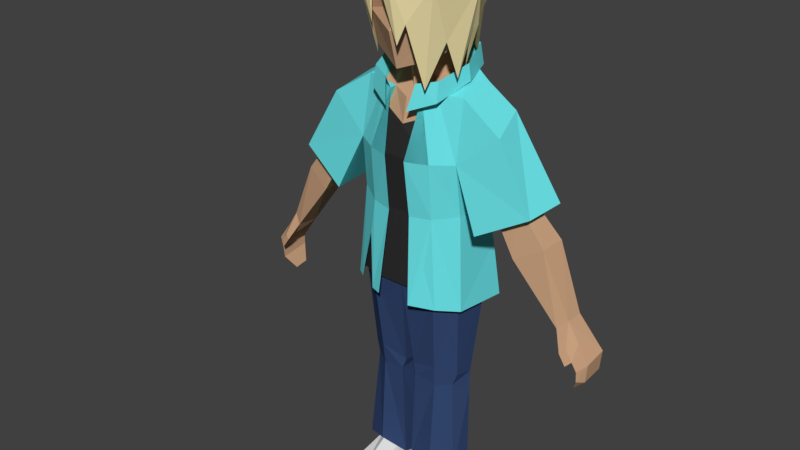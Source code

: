 # Source: Harry.blend  (saved by Blender 2.79.0; exported with 4.5.12 LTS)
import bpy
from mathutils import Matrix  # noqa: F401  (used for matrix-valued properties, if any)

bpy.ops.wm.read_factory_settings(use_empty=True)
scene = bpy.context.scene
scene.name = 'Scene'

# ---- collections
col_collection_1 = bpy.data.collections.new('Collection 1'); scene.collection.children.link(col_collection_1)

# ---- materials (node trees are filled in below, after node groups)
mat_hair = bpy.data.materials.new('Hair')
mat_hair.alpha_threshold = 0.0
mat_hair.use_transparent_shadow = False
mat_hair.diffuse_color = (0.8, 0.6888, 0.3689, 1.0)
mat_hair.roughness = 0.5
mat_hair.line_color = (0.0, 0.0, 0.0, 1.0)
mat_overshirt = bpy.data.materials.new('Overshirt')
mat_overshirt.alpha_threshold = 0.0
mat_overshirt.use_transparent_shadow = False
mat_overshirt.diffuse_color = (0.146, 0.7626, 0.8, 1.0)
mat_overshirt.roughness = 0.5
mat_undershirt = bpy.data.materials.new('Undershirt')
mat_undershirt.alpha_threshold = 0.0
mat_undershirt.use_transparent_shadow = False
mat_undershirt.diffuse_color = (0.0291, 0.0291, 0.0291, 1.0)
mat_undershirt.roughness = 0.5
mat_pants = bpy.data.materials.new('Pants')
mat_pants.alpha_threshold = 0.0
mat_pants.use_transparent_shadow = False
mat_pants.diffuse_color = (0.03531, 0.06573, 0.1665, 1.0)
mat_pants.roughness = 0.5
mat_skin = bpy.data.materials.new('Skin')
mat_skin.alpha_threshold = 0.0
mat_skin.use_transparent_shadow = False
mat_skin.diffuse_color = (0.5758, 0.351, 0.2094, 1.0)
mat_skin.roughness = 0.5
mat_shoes = bpy.data.materials.new('Shoes')
mat_shoes.alpha_threshold = 0.0
mat_shoes.use_transparent_shadow = False
mat_shoes.roughness = 0.5
mat_soles = bpy.data.materials.new('Soles')
mat_soles.alpha_threshold = 0.0
mat_soles.use_transparent_shadow = False
mat_soles.diffuse_color = (0.0, 0.0, 0.0, 1.0)
mat_soles.roughness = 0.5

# ---- material node trees

# ---- world
world_world = bpy.data.worlds.new('World'); scene.world = world_world
world_world.color = (0.05088, 0.05088, 0.05088)
world_world.use_sun_shadow = False
world_world.sun_shadow_jitter_overblur = 0.0
world_world.cycles.sampling_method = 'MANUAL'

# ---- meshes
me_cube = bpy.data.meshes.new('Cube')
me_cube.from_pydata([(1.162, 5.535, 0.1497), (1.807, 6.521, -0.8277), (2.01, 6.244, -0.01844), (1.152, 6.932, -0.8523), (1.224, 5.579, -0.921), (1.309, 2.597, -0.7361), (1.209, 2.635, 0.01833), (0.7891, 2.647, 0.3181), (0.7779, 2.507, -1.129), (1.099, 0.6017, -0.1587), (1.136, 0.5157, -0.5666), (1.048, -2.239, -0.4029), (0.6994, 0.7861, 0.1199), (0.7356, 0.4535, -0.8365), (0.123, 0.4156, -0.778), (0.1037, 0.6011, 0.05942), (0.9041, -1.819, -0.1044), (0.9345, -1.819, -0.4029), (0.5656, -1.992, 0.9642), (0.6788, -1.675, 0.03741), (0.7092, -1.819, -0.5547), (0.3648, -1.819, -0.544), (0.3648, -1.819, -0.01357), (2.921, 4.955, -0.7828), (2.799, 4.867, 0.04381), (1.963, 4.184, -0.8689), (1.732, 4.28, 0.2876), (2.428, 5.061, -0.5269), (2.375, 5.023, -0.1675), (2.012, 4.726, -0.5643), (1.911, 4.767, -0.06154), (3.052, 4.265, -0.7058), (2.987, 4.218, -0.185), (2.54, 3.853, -0.76), (2.416, 3.904, -0.03138), (3.618, 2.909, -0.6202), (3.59, 2.879, -0.2673), (3.383, 2.643, -0.6569), (3.4, 2.692, -0.1633), (1.138, 6.807, -0.08069), (1.46, 2.328, -1.063), (1.343, 2.378, 0.1044), (0.649, 5.521, -1.381), (0.643, 7.161, -1.039), (0.6383, 6.818, 0.07129), (1.322, 3.544, -0.9772), (0.7381, 3.448, -1.418), (0.6505, 4.603, -1.2), (0.7185, 5.511, 0.4153), (1.199, 4.629, -0.8498), (1.197, 4.416, 0.01235), (0.7229, 4.317, 0.3176), (0.7456, 7.553, -1.106), (0.36, 7.041, 0.384), (0.7743, 7.104, -1.187), (0.829, 2.212, -1.547), (0.9175, 2.388, 0.4144), (0.3818, 2.398, 0.6163), (0.3844, 6.749, 0.2173), (0.2551, 4.287, 0.4284), (0.2348, 5.497, 0.57), (0.7562, 7.127, 0.2025), (0.3844, 6.749, 0.04344), (0.5254, 7.107, -0.5466), (0.6792, 0.2991, 0.07539), (0.2525, 6.504, 0.5146), (0.7841, 6.719, 0.2799), (0.8185, 6.99, -0.4838), (0.9378, 7.34, -0.4875), (0.9841, 6.993, -0.4892), (0.4923, 6.349, 0.1635), (0.4263, 6.828, 0.1049), (1.008, 0.3349, -0.128), (0.9429, -2.017, 0.7507), (0.1774, 0.3715, 0.0921), (0.657, -2.239, -0.7224), (0.259, -2.239, -0.544), (1.068, -2.239, 0.3298), (0.2817, -2.017, 0.8416), (0.1315, -0.03782, -0.7556), (0.1752, -2.239, 0.3111), (0.657, -2.405, -0.7224), (0.259, -2.405, -0.544), (1.088, -2.239, 0.7036), (1.048, -2.405, -0.4029), (0.5506, -2.239, 1.042), (0.1202, -2.239, 0.9022), (1.068, -2.405, 0.3298), (0.7151, -2.405, 0.3004), (0.1752, -2.405, 0.3111), (1.088, -2.405, 0.7036), (0.5506, -2.405, 1.042), (0.1202, -2.405, 0.9022), (1.155, 0.0812, -0.5399), (0.7473, -0.1255, -0.7947), (1.172, -1.827, -0.01028), (1.219, -2.184, -0.46), (0.6762, -1.68, 0.2035), (0.657, -2.317, -0.9049), (0.09094, -2.106, -0.6562), (0.08089, -1.836, 0.09348), (3.756, 1.379, -0.3643), (3.756, 1.424, -0.6743), (3.756, 1.388, -0.4297), (3.756, 1.421, -0.6512), (3.916, 1.692, -0.1518), (3.895, 1.793, -0.8002), (4.039, 1.676, -0.2833), (4.058, 1.752, -0.7647), (3.918, 1.933, -0.1268), (3.9, 2.007, -0.8069), (4.099, 2.11, -0.2423), (4.125, 2.218, -0.7189), (-1.162, 5.535, 0.1497), (-1.807, 6.521, -0.8277), (-2.01, 6.244, -0.01844), (-1.152, 6.932, -0.8523), (-1.224, 5.579, -0.921), (-1.309, 2.597, -0.7361), (-1.209, 2.635, 0.01833), (-0.7891, 2.647, 0.3181), (-0.7779, 2.507, -1.129), (0.0, 2.452, -1.05), (0.0, 2.66, 0.3394), (-1.099, 0.6017, -0.1587), (-1.136, 0.5157, -0.5666), (-1.048, -2.239, -0.4029), (-0.6994, 0.7861, 0.1199), (-0.7356, 0.4535, -0.8365), (-0.123, 0.4156, -0.778), (-0.1037, 0.6011, 0.05942), (-0.9041, -1.819, -0.1044), (-0.9345, -1.819, -0.4029), (-0.5656, -1.992, 0.9642), (-0.6788, -1.675, 0.03741), (-0.7092, -1.819, -0.5547), (-0.3648, -1.819, -0.544), (-0.3648, -1.819, -0.01357), (-2.921, 4.955, -0.7828), (-2.799, 4.867, 0.04381), (-1.963, 4.184, -0.8689), (-1.732, 4.28, 0.2876), (-2.428, 5.061, -0.5269), (-2.375, 5.023, -0.1675), (-2.012, 4.726, -0.5643), (-1.911, 4.767, -0.06154), (-1.138, 6.807, -0.08069), (-1.46, 2.328, -1.063), (-1.343, 2.378, 0.1044), (-0.649, 5.521, -1.381), (-0.643, 7.161, -1.039), (-0.6383, 6.818, 0.07129), (-1.322, 3.544, -0.9772), (-0.7381, 3.448, -1.418), (-0.6505, 4.603, -1.2), (-0.7185, 5.511, 0.4153), (-1.199, 4.629, -0.8498), (-1.197, 4.416, 0.01235), (-0.7229, 4.317, 0.3176), (0.0, 3.391, -1.554), (0.0, 7.237, -1.124), (-0.7456, 7.553, -1.106), (0.0, 5.681, -1.51), (0.0, 4.588, -1.304), (-0.36, 7.041, 0.384), (-0.7743, 7.104, -1.187), (-0.829, 2.212, -1.547), (0.0, 2.149, -1.694), (0.0, 7.559, -1.284), (-0.3818, 2.398, 0.6163), (-0.3844, 6.749, 0.2173), (-0.2551, 4.287, 0.4284), (-0.2348, 5.497, 0.57), (0.0, 6.645, 0.1953), (0.0, 4.276, 0.2963), (0.0, 5.493, 0.4385), (-0.7562, 7.127, 0.2025), (0.0, 6.135, 0.303), (-0.3844, 6.749, 0.04344), (-0.5254, 7.107, -0.5466), (-0.6792, 0.2991, 0.07539), (-0.2525, 6.504, 0.5146), (0.0, 7.055, -1.377), (-0.7841, 6.719, 0.2799), (-0.8185, 6.99, -0.4838), (-0.9378, 7.34, -0.4875), (-0.9841, 6.993, -0.4892), (-0.4923, 6.349, 0.1635), (0.0, 6.147, 0.3491), (0.0, 6.792, -0.01556), (0.0, 7.691, -0.6744), (-0.4263, 6.828, 0.1049), (-1.008, 0.3349, -0.128), (-0.9429, -2.017, 0.7507), (-0.1774, 0.3715, 0.0921), (-0.657, -2.239, -0.7224), (-0.259, -2.239, -0.544), (-1.068, -2.239, 0.3298), (-0.2817, -2.017, 0.8416), (-0.1315, -0.03782, -0.7556), (-0.1752, -2.239, 0.3111), (-0.657, -2.405, -0.7224), (-0.259, -2.405, -0.544), (-1.088, -2.239, 0.7036), (-1.048, -2.405, -0.4029), (-0.5506, -2.239, 1.042), (-0.1202, -2.239, 0.9022), (-1.068, -2.405, 0.3298), (-0.7151, -2.405, 0.3004), (-0.1752, -2.405, 0.3111), (-1.088, -2.405, 0.7036), (-0.5506, -2.405, 1.042), (-0.1202, -2.405, 0.9022), (-1.155, 0.0812, -0.5399), (-0.7473, -0.1255, -0.7947), (-1.172, -1.827, -0.01028), (-1.219, -2.184, -0.46), (-0.6762, -1.68, 0.2035), (-0.657, -2.317, -0.9049), (-0.09094, -2.106, -0.6562), (-0.08089, -1.836, 0.09348), (0.9094, 7.295, -0.4115), (1.098, 8.807, -0.477), (0.8042, 7.411, -0.9255), (0.8355, 7.869, -0.616), (0.8588, 8.986, 0.4347), (0.4565, 8.093, -1.01), (0.7113, 7.534, 0.17), (0.3067, 7.12, -1.426), (0.785, 8.26, 0.3024), (1.174, 8.923, -0.4727), (1.0, 8.965, -1.341), (1.035, 8.063, -0.6074), (0.9554, 9.855, -0.3158), (0.8813, 9.029, 0.5389), (0.8233, 9.582, 0.3055), (0.7784, 8.257, -1.122), (0.779, 9.737, -1.176), (-0.9094, 7.295, -0.4115), (-1.098, 8.807, -0.477), (0.0, 8.926, 0.6887), (0.0, 7.582, -0.4997), (-0.8042, 7.411, -0.9255), (0.0, 8.072, -1.36), (-0.8355, 7.869, -0.616), (-0.8588, 8.986, 0.4347), (0.0, 7.281, 0.4933), (-0.4565, 8.093, -1.01), (-0.7113, 7.534, 0.17), (-0.3067, 7.12, -1.426), (0.0, 8.455, 0.4804), (0.0, 8.044, 0.706), (-0.785, 8.26, 0.3024), (0.0, 9.029, -1.744), (-1.174, 8.923, -0.4727), (0.0, 8.995, 0.7523), (0.0, 10.27, -0.2611), (0.0, 8.032, -1.445), (0.0, 10.05, -1.411), (-1.0, 8.965, -1.341), (-1.035, 8.063, -0.6074), (-0.9554, 9.855, -0.3158), (-0.8813, 9.029, 0.5389), (0.0, 9.845, 0.571), (-0.8233, 9.582, 0.3055), (-0.7784, 8.257, -1.122), (-0.779, 9.737, -1.176), (1.038, 7.192, -0.01158), (0.6721, 7.011, 0.4932), (0.447, 8.264, 0.7775), (0.9359, 7.909, 0.2092), (0.3033, 7.867, 0.8468), (0.9974, 8.017, -0.4146), (1.049, 8.021, -0.42), (-0.5533, 8.965, 0.525), (-0.6021, 9.009, 0.5885), (-0.6074, 8.041, 0.4743), (-0.2775, 8.939, 0.6829), (-0.2531, 8.882, 0.6194), (-0.7331, 8.514, 0.4545), (-0.8853, 8.545, 0.4245), (-0.9785, 8.897, -0.02114), (-1.099, 8.907, 0.02876), (-0.7962, 7.336, 0.08847), (-1.004, 8.051, -0.4442), (-1.055, 8.054, -0.4514), (-0.9318, 8.125, 0.04594), (-0.8874, 8.116, 0.03366), (-0.8214, 7.215, -0.1633), (0.0, 7.431, -0.003176), (0.4768, 7.746, -0.5661), (0.0, 7.907, -1.045), (-0.4768, 7.746, -0.5661), (-0.6347, 2.393, 0.521), (-0.7976, 3.577, 0.3548), (-1.136, 2.383, 0.2553), (0.7891, 2.647, 0.3717), (0.0, 2.66, 0.393), (-1.209, 2.635, 0.1371), (-0.7891, 2.647, 0.3717), (2.863, 4.506, -0.6515), (2.368, 4.137, -0.6965), (-3.052, 4.265, -0.7058), (-2.987, 4.218, -0.185), (-2.54, 3.853, -0.76), (-2.416, 3.904, -0.03138), (-3.618, 2.909, -0.6202), (-3.59, 2.879, -0.2673), (-3.383, 2.643, -0.6569), (-3.4, 2.692, -0.1633), (-4.125, 2.218, -0.7189), (-4.099, 2.11, -0.2423), (-3.9, 2.007, -0.8069), (-3.918, 1.933, -0.1268), (-4.058, 1.752, -0.7647), (-4.039, 1.676, -0.2833), (-3.895, 1.793, -0.8002), (-3.916, 1.692, -0.1518), (-3.756, 1.421, -0.6512), (-3.756, 1.388, -0.4297), (-3.756, 1.424, -0.6743), (-3.756, 1.379, -0.3643), (-3.659, 2.313, -0.145), (-2.863, 4.506, -0.6515), (-2.368, 4.137, -0.6965), (-3.84, 2.49, -0.2605), (-3.752, 2.078, 0.03219), (-3.859, 2.183, -0.03611), (-3.709, 2.41, -0.04351), (-3.599, 2.302, 0.0214), (3.659, 2.313, -0.145), (3.84, 2.49, -0.2605), (3.752, 2.078, 0.03219), (3.859, 2.183, -0.03611), (3.709, 2.41, -0.04351), (3.599, 2.302, 0.0214)], [(70, 71), (158, 120), (187, 191), (268, 225)], [(4, 49, 47, 42), (0, 4, 25, 26), (3, 4, 42, 43), (7, 123, 15, 12), (5, 6, 9, 10), (25, 4, 1, 23), (8, 122, 167, 55), (7, 6, 41, 56), (5, 8, 55, 40), (6, 5, 40, 41), (39, 0, 2), (3, 39, 2, 1), (56, 57, 7), (14, 13, 94, 79), (15, 14, 74), (6, 7, 12, 9), (88, 87, 90, 91), (122, 8, 13, 14), (8, 5, 10, 13), (11, 77, 87, 84), (17, 16, 11), (13, 10, 93, 94), (10, 72, 93), (12, 15, 74, 64), (9, 12, 64, 72), (16, 19, 18, 73), (23, 24, 28, 27), (1, 2, 24, 23), (0, 26, 24, 2), (4, 3, 1), (30, 29, 301, 34), (25, 23, 27, 29), (26, 25, 29, 30), (24, 26, 30, 28), (32, 34, 38, 36), (28, 30, 34, 32), (27, 28, 32, 300), (29, 27, 300, 301), (38, 330, 332, 335), (31, 32, 36, 35), (33, 31, 35, 37), (34, 33, 37, 38), (41, 50, 51, 56), (50, 0, 48, 51), (49, 45, 46, 47), (3, 43, 67, 44, 39), (0, 39, 44, 48), (45, 49, 50, 41), (49, 4, 0, 50), (51, 48, 60, 59), (56, 51, 59, 57), (42, 47, 163, 162), (43, 42, 162, 160), (47, 46, 159, 163), (48, 44, 58, 60), (58, 53, 61, 44), (46, 45, 40, 55), (159, 46, 55, 167), (45, 41, 40), (14, 15, 123, 122), (123, 7, 296, 297), (43, 52, 168, 160), (57, 59, 51, 7), (62, 63, 189, 173), (70, 177, 188), (51, 48, 175, 174), (60, 58, 62, 70, 48), (62, 67, 63), (67, 68, 52, 43), (52, 54, 182, 168), (68, 69, 54, 52), (53, 65, 66, 61), (61, 66, 69, 68), (44, 61, 68, 67), (44, 67, 62), (44, 62, 58), (48, 70, 188, 175), (63, 160, 291, 290), (63, 67, 43), (177, 70, 62, 173), (189, 63, 290, 289), (190, 290, 291), (160, 63, 43), (289, 290, 190), (19, 22, 78, 18), (16, 17, 96, 95), (72, 10, 9), (20, 21, 99, 98), (22, 21, 76), (21, 20, 75, 76), (20, 17, 11, 75), (75, 11, 84, 81), (11, 16, 73, 77), (80, 76, 82, 89), (22, 76, 80, 78), (85, 18, 78, 86), (83, 73, 18, 85), (77, 73, 83), (81, 84, 87, 88), (78, 80, 86), (85, 86, 92, 91), (82, 81, 88, 89), (89, 88, 91, 92), (83, 85, 91, 90), (77, 83, 90, 87), (86, 80, 89, 92), (76, 75, 81, 82), (19, 16, 95, 97), (79, 74, 14), (72, 64, 97, 95), (64, 74, 100, 97), (74, 79, 99, 100), (79, 94, 98, 99), (94, 93, 96, 98), (93, 72, 95, 96), (22, 19, 97, 100), (17, 20, 98, 96), (21, 22, 100, 99), (102, 104, 103, 101), (330, 331, 333, 332), (106, 108, 104, 102), (110, 112, 108, 106), (111, 109, 105, 107), (107, 105, 101, 103), (334, 335, 332, 333), (331, 36, 334, 333), (37, 35, 112, 110), (112, 111, 107, 108), (38, 37, 110, 109, 330), (108, 107, 103, 104), (109, 110, 106, 105), (36, 38, 330, 331), (105, 106, 102, 101), (35, 36, 331, 111, 112), (117, 149, 154, 156), (113, 141, 140, 117), (116, 150, 149, 117), (120, 127, 130, 123), (118, 125, 124, 119), (140, 138, 114, 117), (121, 166, 167, 122), (7, 51, 296), (118, 147, 166, 121), (119, 148, 147, 118), (146, 115, 113), (116, 114, 115, 146), (129, 199, 214, 128), (130, 194, 129), (119, 124, 127, 120), (208, 211, 210, 207), (122, 129, 128, 121), (121, 128, 125, 118), (126, 204, 207, 197), (132, 126, 131), (128, 214, 213, 125), (125, 213, 192), (127, 180, 194, 130), (124, 192, 180, 127), (131, 193, 133, 134), (138, 142, 143, 139), (114, 138, 139, 115), (113, 115, 139, 141), (117, 114, 116), (140, 144, 142, 138), (141, 145, 144, 140), (139, 143, 145, 141), (148, 295, 294, 158, 157), (157, 158, 155, 113), (156, 154, 153, 152), (116, 146, 151, 184, 150), (113, 155, 151, 146), (152, 148, 157, 156), (156, 157, 113, 117), (158, 171, 172, 155), (149, 162, 163, 154), (150, 160, 162, 149), (154, 163, 159, 153), (155, 172, 170, 151), (170, 151, 176, 164), (153, 166, 147, 152), (159, 167, 166, 153), (152, 147, 148), (129, 122, 123, 130), (158, 119, 298), (150, 160, 168, 161), (178, 173, 189, 179), (187, 188, 177), (158, 174, 175, 155), (172, 155, 187, 178, 170), (178, 179, 184), (184, 150, 161, 185), (161, 168, 182, 165), (185, 161, 165, 186), (164, 176, 183, 181), (176, 185, 186, 183), (151, 184, 185, 176), (151, 178, 184), (151, 170, 178), (155, 175, 188, 187), (179, 292, 291, 160), (179, 150, 184), (177, 173, 178, 187), (189, 289, 292, 179), (190, 291, 292), (160, 150, 179), (289, 190, 292), (134, 133, 198, 137), (131, 215, 216, 132), (192, 124, 125), (135, 218, 219, 136), (137, 196, 136), (136, 196, 195, 135), (135, 195, 126, 132), (195, 201, 204, 126), (126, 197, 193, 131), (200, 209, 202, 196), (137, 198, 200, 196), (205, 206, 198, 133), (203, 205, 133, 193), (197, 203, 193), (201, 208, 207, 204), (198, 206, 200), (205, 211, 212, 206), (202, 209, 208, 201), (209, 212, 211, 208), (203, 210, 211, 205), (197, 207, 210, 203), (206, 212, 209, 200), (196, 202, 201, 195), (134, 217, 215, 131), (199, 129, 194), (192, 215, 217, 180), (180, 217, 220, 194), (194, 220, 219, 199), (199, 219, 218, 214), (214, 218, 216, 213), (213, 216, 215, 192), (137, 220, 217, 134), (132, 216, 218, 135), (136, 219, 220, 137), (230, 222, 272, 221, 273), (222, 232, 221, 272), (257, 236, 228), (224, 229, 227), (229, 251, 246, 227), (272, 267, 270, 222), (255, 277, 271, 269), (241, 290, 224, 227, 246, 289), (224, 243, 257, 226, 232), (232, 230, 273, 221), (250, 251, 229), (240, 250, 229, 225), (222, 225, 229, 224, 232), (241, 291, 243, 224, 290), (253, 258, 237, 231), (253, 231, 236, 257), (230, 232, 236, 231), (230, 231, 237, 233), (230, 233, 235, 234), (255, 234, 235, 263), (232, 226, 223), (256, 233, 237, 258), (256, 263, 235, 233), (236, 232, 223), (226, 236, 223), (226, 257, 228), (236, 226, 228), (254, 285, 238, 284, 239), (239, 284, 238, 260), (257, 249, 265), (244, 248, 252), (252, 248, 246, 251), (281, 282, 254, 239), (245, 274, 276, 279), (241, 289, 246, 248, 244, 292), (244, 260, 247, 257, 243), (260, 238, 285, 254), (250, 252, 251), (240, 278, 274, 245, 252, 250), (239, 260, 244, 252, 245, 281), (241, 292, 244, 243, 291), (253, 259, 266, 258), (253, 257, 265, 259), (254, 259, 265, 260), (254, 261, 266, 259), (254, 282, 262, 264, 261), (255, 263, 264, 262, 275, 277), (260, 242, 247), (256, 258, 266, 261), (256, 261, 264, 263), (265, 242, 260), (247, 242, 265), (247, 249, 257), (265, 249, 247), (272, 273, 267), (230, 234, 270), (234, 268, 270), (278, 271, 277), (269, 271, 278, 240), (230, 270, 267), (268, 234, 269), (234, 255, 269), (273, 230, 267), (240, 255, 277, 275, 274, 278), (274, 275, 276), (262, 245, 279, 276, 280), (262, 280, 276), (245, 262, 282, 281), (279, 280, 283), (282, 280, 262), (281, 245, 279), (282, 281, 287, 283, 286), (281, 279, 283, 287), (280, 282, 286, 283), (284, 239, 281, 287), (254, 285, 286, 282), (287, 286, 288), (286, 285, 288), (285, 284, 288), (284, 287, 288), (275, 262, 276), (294, 293, 169, 171, 158), (296, 51, 174, 297), (299, 158, 298), (299, 297, 174, 158), (120, 123, 297, 299), (119, 120, 299, 298), (301, 300, 31, 33), (300, 32, 31), (34, 301, 33), (145, 305, 324, 144), (303, 307, 309, 305), (143, 303, 305, 145), (142, 323, 303, 143), (144, 324, 323, 142), (306, 310, 311, 325, 307), (302, 306, 307, 303), (304, 308, 306, 302), (305, 309, 308, 304), (313, 317, 316, 312), (308, 312, 310, 306), (309, 322, 313, 312, 308), (314, 318, 319, 315), (311, 315, 317, 313), (310, 314, 315, 311), (312, 316, 314, 310), (320, 321, 319, 318), (316, 320, 318, 314), (317, 321, 320, 316), (315, 319, 321, 317), (307, 325, 322, 309), (324, 304, 302, 323), (323, 302, 303), (305, 304, 324), (309, 329, 326, 322), (328, 327, 326, 329), (322, 326, 327, 325), (325, 327, 328, 307), (307, 328, 329, 309), (311, 313, 322, 325), (36, 38, 335, 334), (111, 331, 330, 109)])
me_cube.polygons.foreach_set('material_index', [1, 1, 1, 3, 3, 1, 1, 1, 1, 1, 1, 1, 1, 3, 3, 3, 6, 3, 3, 6, 5, 3, 3, 3, 3, 5, 1, 1, 1, 1, 4, 1, 1, 1, 4, 4, 4, 4, 4, 4, 4, 4, 1, 1, 1, 1, 1, 1, 1, 1, 1, 1, 1, 1, 1, 1, 1, 1, 1, 3, 2, 1, 1, 4, 2, 2, 1, 4, 1, 1, 1, 1, 1, 1, 4, 1, 2, 4, 4, 4, 4, 0, 4, 0, 5, 3, 3, 3, 5, 5, 5, 6, 5, 6, 5, 5, 5, 5, 6, 5, 6, 6, 6, 6, 6, 6, 6, 3, 3, 3, 3, 3, 3, 3, 3, 3, 3, 3, 0, 4, 4, 4, 4, 4, 4, 4, 4, 4, 4, 4, 4, 4, 4, 4, 1, 1, 1, 3, 3, 1, 1, 0, 1, 1, 1, 1, 3, 3, 3, 6, 3, 3, 6, 5, 3, 3, 3, 3, 5, 1, 1, 1, 1, 1, 1, 1, 1, 1, 1, 1, 1, 1, 1, 1, 1, 1, 1, 1, 1, 1, 1, 1, 3, 0, 1, 4, 2, 2, 1, 4, 1, 1, 1, 1, 1, 1, 4, 1, 2, 4, 4, 4, 4, 0, 4, 0, 5, 3, 3, 3, 5, 5, 5, 6, 5, 6, 5, 5, 5, 5, 6, 5, 6, 6, 6, 6, 6, 6, 6, 3, 3, 3, 3, 3, 3, 3, 3, 3, 3, 3, 0, 0, 0, 4, 4, 0, 0, 4, 0, 0, 4, 4, 0, 4, 0, 0, 0, 0, 0, 0, 0, 0, 0, 0, 0, 0, 0, 0, 0, 0, 4, 4, 0, 0, 4, 0, 0, 4, 4, 0, 4, 0, 0, 0, 0, 0, 0, 0, 0, 0, 0, 0, 0, 0, 0, 0, 0, 0, 0, 0, 0, 0, 0, 0, 0, 0, 0, 0, 0, 0, 0, 0, 0, 0, 0, 0, 0, 0, 0, 0, 0, 1, 2, 2, 2, 2, 2, 4, 4, 4, 4, 4, 4, 4, 4, 4, 4, 4, 4, 4, 4, 4, 4, 4, 4, 4, 0, 4, 4, 4, 4, 4, 4, 4, 4, 4, 4, 4, 4, 4, 4, 4])
_uv = me_cube.uv_layers.new(name='UVMap')
_uv.uv.foreach_set('vector', [0.06759, 0.1597, 0.0947, 0.1191, 0.1194, 0.1315, 0.09436, 0.171, 0.8414, 0.01729, 0.8962, 0.01035, 0.8983, 0.08316, 0.8388, 0.08316, 0.03365, 0.2211, 0.06759, 0.1597, 0.09436, 0.171, 0.04969, 0.2443, 0.3351, 0.7449, 0.2949, 0.7451, 0.3037, 0.6385, 0.3332, 0.6484, 0.4191, 0.7602, 0.38, 0.7602, 0.3945, 0.6556, 0.4158, 0.6522, 0.07341, 0.07863, 0.06759, 0.1597, 0.01625, 0.1853, 0.01033, 0.08646, 0.7978, 0.04587, 0.8018, 0.08606, 0.768, 0.08573, 0.7757, 0.0429, 0.7958, 0.7737, 0.7737, 0.7707, 0.7677, 0.7573, 0.7902, 0.7603, 0.8182, 0.01847, 0.7978, 0.04587, 0.7757, 0.0429, 0.8009, 0.01035, 0.9578, 0.06647, 0.9581, 0.02759, 0.9714, 0.01035, 0.9714, 0.07056, 0.3739, 0.01201, 0.3775, 0.0776, 0.3315, 0.04272, 0.02101, 0.7987, 0.05998, 0.8022, 0.06967, 0.8487, 0.02699, 0.8334, 0.7902, 0.7603, 0.8182, 0.7632, 0.7958, 0.7737, 0.6307, 0.3762, 0.6623, 0.3737, 0.6635, 0.4035, 0.6315, 0.3996, 0.553, 0.367, 0.5969, 0.3728, 0.5523, 0.379, 0.3593, 0.7443, 0.3351, 0.7449, 0.3332, 0.6484, 0.3563, 0.6389, 0.3913, 0.8199, 0.373, 0.8201, 0.3702, 0.8009, 0.3963, 0.7809, 0.6227, 0.2722, 0.6629, 0.2686, 0.6623, 0.3737, 0.6307, 0.3762, 0.6629, 0.2686, 0.6894, 0.262, 0.6824, 0.3691, 0.6623, 0.3737, 0.5312, 0.2403, 0.5312, 0.2024, 0.5398, 0.2024, 0.5398, 0.2403, 0.5095, 0.2403, 0.5095, 0.2248, 0.5312, 0.2403, 0.6623, 0.3737, 0.6824, 0.3691, 0.6838, 0.3914, 0.6635, 0.4035, 0.4158, 0.6522, 0.3936, 0.6418, 0.4155, 0.6297, 0.3332, 0.6484, 0.3037, 0.6385, 0.3071, 0.6267, 0.3328, 0.6231, 0.3563, 0.6389, 0.3332, 0.6484, 0.3328, 0.6231, 0.3514, 0.625, 0.862, 0.5146, 0.8502, 0.5113, 0.8421, 0.4611, 0.862, 0.4698, 0.03372, 0.9331, 0.03372, 0.9762, 0.01033, 0.9688, 0.01033, 0.95, 0.8814, 0.191, 0.8401, 0.1755, 0.8388, 0.1039, 0.8814, 0.1095, 0.3775, 0.0776, 0.3526, 0.1435, 0.2949, 0.1153, 0.3315, 0.04272, 0.06759, 0.1597, 0.03365, 0.2211, 0.01625, 0.1853, 0.2271, 0.3049, 0.2529, 0.3063, 0.26, 0.3369, 0.2259, 0.35, 0.9492, 0.3572, 0.9492, 0.4196, 0.9272, 0.402, 0.9272, 0.3749, 0.9127, 0.8694, 0.9127, 0.9295, 0.8862, 0.9115, 0.8862, 0.8854, 0.9592, 0.6349, 0.9592, 0.698, 0.9427, 0.6779, 0.9427, 0.6504, 0.8243, 0.5927, 0.8586, 0.589, 0.8513, 0.6696, 0.8371, 0.6677, 0.8269, 0.5407, 0.8546, 0.5378, 0.8586, 0.589, 0.8243, 0.5927, 0.2659, 0.7028, 0.2473, 0.7014, 0.2472, 0.6594, 0.2717, 0.6738, 0.602, 0.7173, 0.5749, 0.7227, 0.5684, 0.6864, 0.5999, 0.6812, 0.2328, 0.4132, 0.232, 0.4331, 0.223, 0.4456, 0.2235, 0.4338, 0.2742, 0.6612, 0.2472, 0.6594, 0.2499, 0.5898, 0.2682, 0.5909, 0.5989, 0.6639, 0.5655, 0.6706, 0.5724, 0.5954, 0.5896, 0.5888, 0.2259, 0.35, 0.2634, 0.3516, 0.2584, 0.415, 0.2328, 0.4132, 0.3743, 0.2413, 0.3767, 0.1357, 0.4039, 0.1396, 0.3989, 0.2396, 0.3767, 0.1357, 0.3775, 0.0776, 0.4027, 0.07778, 0.4039, 0.1396, 0.0947, 0.1191, 0.119, 0.0677, 0.1472, 0.07772, 0.1194, 0.1315, 0.02101, 0.7987, 0.01033, 0.7711, 0.03902, 0.7833, 0.06967, 0.7772, 0.05998, 0.8022, 0.3775, 0.0776, 0.3739, 0.01201, 0.4007, 0.01035, 0.4027, 0.07778, 0.7454, 0.07349, 0.7411, 0.1299, 0.6962, 0.1207, 0.6872, 0.01545, 0.7411, 0.1299, 0.7468, 0.1789, 0.6914, 0.1789, 0.6962, 0.1207, 0.4039, 0.1396, 0.4027, 0.07778, 0.4288, 0.07745, 0.4288, 0.1402, 0.3989, 0.2396, 0.4039, 0.1396, 0.4288, 0.1402, 0.428, 0.238, 0.09436, 0.171, 0.1194, 0.1315, 0.1483, 0.1483, 0.1184, 0.1952, 0.04969, 0.2443, 0.09436, 0.171, 0.1184, 0.1952, 0.07577, 0.2649, 0.1194, 0.1315, 0.1472, 0.07772, 0.1811, 0.09487, 0.1483, 0.1483, 0.4027, 0.07778, 0.4007, 0.01035, 0.4152, 0.01331, 0.4288, 0.07745, 0.8388, 0.9506, 0.8544, 0.9518, 0.8544, 0.9731, 0.8394, 0.9644, 0.1472, 0.07772, 0.119, 0.0677, 0.1463, 0.01035, 0.1771, 0.02064, 0.1811, 0.09487, 0.1472, 0.07772, 0.1771, 0.02064, 0.2152, 0.03996, 0.7454, 0.07349, 0.6872, 0.01545, 0.7474, 0.01035, 0.5969, 0.3728, 0.553, 0.367, 0.5296, 0.262, 0.602, 0.2665, 0.09675, 0.5818, 0.1039, 0.622, 0.1012, 0.6225, 0.09401, 0.5822, 0.6409, 0.9208, 0.6207, 0.9268, 0.6205, 0.8907, 0.637, 0.889, 0.8182, 0.7632, 0.8182, 0.8603, 0.7938, 0.86, 0.7958, 0.7737, 0.6747, 0.7705, 0.7083, 0.7574, 0.6816, 0.7895, 0.6688, 0.7917, 0.2672, 0.9333, 0.2562, 0.9588, 0.2542, 0.9588, 0.01227, 0.4104, 0.01283, 0.3486, 0.04949, 0.3492, 0.04872, 0.4123, 0.09671, 0.8694, 0.09671, 0.9334, 0.09627, 0.9329, 0.08833, 0.9135, 0.07168, 0.873, 0.6747, 0.7705, 0.7004, 0.7434, 0.7083, 0.7574, 0.9194, 0.04179, 0.9366, 0.04733, 0.9372, 0.08154, 0.919, 0.07218, 0.9066, 0.4357, 0.8832, 0.4373, 0.88, 0.3977, 0.9063, 0.3975, 0.5231, 0.8642, 0.5405, 0.8597, 0.544, 0.8961, 0.5205, 0.898, 0.6946, 0.9672, 0.6688, 0.9792, 0.6738, 0.9483, 0.6946, 0.9448, 0.5246, 0.8269, 0.544, 0.8176, 0.5405, 0.8597, 0.5231, 0.8642, 0.9199, 0.01211, 0.9372, 0.01035, 0.9366, 0.04733, 0.9194, 0.04179, 0.6726, 0.7576, 0.7004, 0.7434, 0.6747, 0.7705, 0.7747, 0.9765, 0.7677, 0.9654, 0.7747, 0.9609, 0.01283, 0.3486, 0.02135, 0.3053, 0.04826, 0.3154, 0.04949, 0.3492, 0.5136, 0.9187, 0.544, 0.9221, 0.544, 0.957, 0.5185, 0.9514, 0.7083, 0.7574, 0.7004, 0.7434, 0.7314, 0.7473, 0.8827, 0.4876, 0.8937, 0.4611, 0.9143, 0.4654, 0.9089, 0.4864, 0.4008, 0.893, 0.4008, 0.9288, 0.3702, 0.9416, 0.3712, 0.9077, 0.03587, 0.8964, 0.05101, 0.8765, 0.05101, 0.9124, 0.7424, 0.7792, 0.7083, 0.7574, 0.7314, 0.7473, 0.01033, 0.8694, 0.05101, 0.8765, 0.03587, 0.8964, 0.8502, 0.5113, 0.834, 0.5115, 0.8277, 0.4671, 0.8421, 0.4611, 0.4673, 0.2266, 0.4828, 0.2256, 0.4888, 0.2399, 0.4649, 0.2411, 0.3936, 0.6418, 0.4158, 0.6522, 0.3945, 0.6556, 0.3209, 0.907, 0.3209, 0.9246, 0.3061, 0.9375, 0.2949, 0.9063, 0.9102, 0.3089, 0.9102, 0.3363, 0.8886, 0.3365, 0.801, 0.4776, 0.8006, 0.4954, 0.7785, 0.4927, 0.7794, 0.4717, 0.8006, 0.4954, 0.801, 0.5068, 0.7792, 0.5122, 0.7785, 0.4927, 0.7785, 0.4927, 0.7792, 0.5122, 0.7707, 0.5121, 0.7699, 0.4925, 0.5312, 0.2403, 0.5095, 0.2248, 0.5197, 0.1806, 0.5312, 0.2024, 0.8886, 0.2925, 0.8886, 0.3365, 0.88, 0.3365, 0.88, 0.2925, 0.9102, 0.3089, 0.8886, 0.3365, 0.8886, 0.2925, 0.9, 0.2648, 0.4532, 0.9364, 0.4405, 0.9379, 0.4419, 0.9247, 0.4534, 0.9159, 0.4534, 0.967, 0.4419, 0.9592, 0.4405, 0.9379, 0.4532, 0.9364, 0.5312, 0.2024, 0.5197, 0.1806, 0.5312, 0.183, 0.3992, 0.8723, 0.3776, 0.8577, 0.373, 0.8201, 0.3913, 0.8199, 0.9, 0.2648, 0.8886, 0.2925, 0.8887, 0.262, 0.4532, 0.9364, 0.4534, 0.9159, 0.462, 0.9159, 0.4618, 0.9364, 0.4188, 0.8612, 0.3992, 0.8723, 0.3913, 0.8199, 0.4191, 0.8168, 0.4191, 0.8168, 0.3913, 0.8199, 0.3963, 0.7809, 0.4191, 0.7861, 0.4534, 0.967, 0.4532, 0.9364, 0.4618, 0.9364, 0.462, 0.967, 0.5312, 0.2024, 0.5312, 0.183, 0.5398, 0.183, 0.5398, 0.2024, 0.8887, 0.262, 0.8886, 0.2925, 0.88, 0.2925, 0.8801, 0.262, 0.7794, 0.4717, 0.7785, 0.4927, 0.7699, 0.4925, 0.7708, 0.4716, 0.4579, 0.2163, 0.4673, 0.2266, 0.4649, 0.2411, 0.4494, 0.2176, 0.5978, 0.3963, 0.5523, 0.379, 0.5969, 0.3728, 0.3514, 0.625, 0.3328, 0.6231, 0.3321, 0.5208, 0.3593, 0.5133, 0.3328, 0.6231, 0.3071, 0.6267, 0.303, 0.5124, 0.3321, 0.5208, 0.5523, 0.379, 0.5978, 0.3963, 0.602, 0.5033, 0.5622, 0.4928, 0.6315, 0.3996, 0.6635, 0.4035, 0.6615, 0.5171, 0.6315, 0.5061, 0.6635, 0.4035, 0.6838, 0.3914, 0.6894, 0.5081, 0.6615, 0.5171, 0.4155, 0.6297, 0.3936, 0.6418, 0.3933, 0.5296, 0.4174, 0.5124, 0.458, 0.1999, 0.4579, 0.2163, 0.4494, 0.2176, 0.4501, 0.1864, 0.3209, 0.8971, 0.3209, 0.907, 0.2949, 0.9063, 0.302, 0.8822, 0.485, 0.1953, 0.458, 0.1999, 0.4501, 0.1864, 0.4888, 0.1806, 0.2605, 0.4783, 0.2593, 0.4785, 0.2479, 0.4806, 0.2446, 0.4812, 0.09626, 0.9626, 0.1061, 0.9541, 0.1061, 0.9692, 0.1003, 0.9742, 0.5866, 0.5371, 0.5802, 0.5315, 0.602, 0.524, 0.6019, 0.5241, 0.5812, 0.5467, 0.5659, 0.5513, 0.5802, 0.5315, 0.5866, 0.5371, 0.8381, 0.7149, 0.8518, 0.7167, 0.8586, 0.7271, 0.8529, 0.7321, 0.3039, 0.9746, 0.2949, 0.9724, 0.301, 0.9599, 0.3039, 0.9582, 0.8474, 0.6898, 0.8557, 0.6909, 0.8558, 0.7048, 0.8478, 0.7037, 0.8379, 0.6914, 0.8371, 0.6677, 0.8474, 0.6898, 0.8478, 0.7037, 0.5896, 0.5888, 0.5724, 0.5954, 0.5659, 0.5513, 0.5812, 0.5467, 0.2725, 0.5547, 0.2477, 0.5498, 0.2493, 0.5273, 0.2742, 0.5306, 0.2328, 0.4132, 0.2584, 0.415, 0.2662, 0.4481, 0.2312, 0.453, 0.232, 0.4331, 0.2742, 0.5306, 0.2493, 0.5273, 0.2564, 0.5124, 0.2679, 0.5137, 0.2312, 0.453, 0.2662, 0.4481, 0.2662, 0.4592, 0.2328, 0.4654, 0.8371, 0.6677, 0.8513, 0.6696, 0.8516, 0.6931, 0.8379, 0.6914, 0.2328, 0.4654, 0.2662, 0.4592, 0.2605, 0.4783, 0.2446, 0.4812, 0.2682, 0.5909, 0.2499, 0.5898, 0.2491, 0.5695, 0.2477, 0.5498, 0.2725, 0.5547, 0.1748, 0.2266, 0.1512, 0.2065, 0.1764, 0.1671, 0.1997, 0.1847, 0.1878, 0.8344, 0.1898, 0.8995, 0.1299, 0.8995, 0.1329, 0.8276, 0.1346, 0.2842, 0.106, 0.2795, 0.1512, 0.2065, 0.1748, 0.2266, 0.05012, 0.5184, 0.04315, 0.6149, 0.0123, 0.6243, 0.01033, 0.5175, 0.7492, 0.262, 0.7464, 0.3702, 0.7251, 0.367, 0.7101, 0.2624, 0.2454, 0.186, 0.2662, 0.2463, 0.1745, 0.2842, 0.1748, 0.2266, 0.7978, 0.1264, 0.7757, 0.1287, 0.768, 0.08573, 0.8018, 0.08606, 0.9725, 0.9558, 0.9753, 0.8694, 0.9753, 0.9559, 0.8182, 0.154, 0.8009, 0.1615, 0.7757, 0.1287, 0.7978, 0.1264, 0.9699, 0.3611, 0.9833, 0.3572, 0.9833, 0.4177, 0.9701, 0.4002, 0.381, 0.4911, 0.3359, 0.4621, 0.3771, 0.4254, 0.4512, 0.8675, 0.4572, 0.8328, 0.4999, 0.8176, 0.4902, 0.8641, 0.5045, 0.3732, 0.5046, 0.3965, 0.473, 0.402, 0.473, 0.3722, 0.1535, 0.4413, 0.1528, 0.4293, 0.1974, 0.4354, 0.06839, 0.5194, 0.06058, 0.6247, 0.04315, 0.6149, 0.05012, 0.5184, 0.8599, 0.8097, 0.8648, 0.8487, 0.8388, 0.8287, 0.8416, 0.8095, 0.5089, 0.2688, 0.5045, 0.3732, 0.473, 0.3722, 0.4689, 0.2672, 0.4689, 0.2672, 0.473, 0.3722, 0.4516, 0.3687, 0.4405, 0.262, 0.6379, 0.237, 0.6294, 0.237, 0.6294, 0.1991, 0.638, 0.1991, 0.6595, 0.2368, 0.6379, 0.237, 0.6595, 0.2213, 0.473, 0.3722, 0.473, 0.402, 0.4511, 0.391, 0.4516, 0.3687, 0.7464, 0.3702, 0.7464, 0.3927, 0.7241, 0.3809, 0.04315, 0.6149, 0.04156, 0.6401, 0.0163, 0.6361, 0.0123, 0.6243, 0.06058, 0.6247, 0.05619, 0.6385, 0.04156, 0.6401, 0.04315, 0.6149, 0.5999, 0.851, 0.5999, 0.8957, 0.5799, 0.9044, 0.5881, 0.8542, 0.2336, 0.9764, 0.2105, 0.9594, 0.2105, 0.9406, 0.2336, 0.9333, 0.2534, 0.8276, 0.2534, 0.9078, 0.2105, 0.9126, 0.212, 0.8419, 0.3771, 0.4254, 0.3359, 0.4621, 0.2949, 0.391, 0.3464, 0.3606, 0.1748, 0.2266, 0.1745, 0.2842, 0.1346, 0.2842, 0.9519, 0.933, 0.9334, 0.911, 0.9334, 0.8834, 0.9519, 0.8694, 0.8655, 0.9299, 0.8388, 0.9135, 0.8388, 0.8873, 0.8655, 0.8694, 0.952, 0.5111, 0.9349, 0.4949, 0.9349, 0.4679, 0.952, 0.4491, 0.3673, 0.262, 0.3763, 0.2623, 0.3929, 0.3241, 0.3973, 0.3624, 0.3763, 0.3674, 0.3763, 0.3674, 0.3973, 0.3624, 0.3969, 0.4242, 0.3771, 0.4254, 0.1997, 0.1847, 0.1764, 0.1671, 0.2119, 0.1181, 0.2348, 0.14, 0.4512, 0.8675, 0.4902, 0.8641, 0.4999, 0.889, 0.4692, 0.883, 0.4405, 0.8952, 0.3771, 0.4254, 0.3969, 0.4242, 0.4048, 0.4916, 0.381, 0.4911, 0.6248, 0.6008, 0.683, 0.5429, 0.6742, 0.648, 0.6293, 0.6571, 0.6293, 0.6571, 0.6742, 0.648, 0.679, 0.7061, 0.6235, 0.7061, 0.3973, 0.3624, 0.4199, 0.3608, 0.4199, 0.4235, 0.3969, 0.4242, 0.1512, 0.2065, 0.1184, 0.1952, 0.1483, 0.1483, 0.1764, 0.1671, 0.106, 0.2795, 0.07577, 0.2649, 0.1184, 0.1952, 0.1512, 0.2065, 0.1764, 0.1671, 0.1483, 0.1483, 0.1811, 0.09487, 0.2119, 0.1181, 0.3969, 0.4242, 0.4199, 0.4235, 0.4162, 0.4881, 0.4048, 0.4916, 0.9334, 0.9761, 0.934, 0.963, 0.9489, 0.9537, 0.9489, 0.9741, 0.2119, 0.1181, 0.2497, 0.06601, 0.2742, 0.09026, 0.2348, 0.14, 0.1811, 0.09487, 0.2152, 0.03996, 0.2497, 0.06601, 0.2119, 0.1181, 0.6248, 0.6008, 0.6227, 0.5378, 0.683, 0.5429, 0.1974, 0.4354, 0.2024, 0.5416, 0.1299, 0.5461, 0.1535, 0.4413, 0.7406, 0.8476, 0.7406, 0.9359, 0.7346, 0.9347, 0.6409, 0.8555, 0.637, 0.889, 0.6205, 0.8907, 0.6207, 0.851, 0.6813, 0.8098, 0.6688, 0.7917, 0.6816, 0.7895, 0.7173, 0.8111, 0.2672, 0.9843, 0.2542, 0.9588, 0.2562, 0.9588, 0.08556, 0.4098, 0.04872, 0.4123, 0.04949, 0.3492, 0.08567, 0.348, 0.9329, 0.8208, 0.9083, 0.8208, 0.9203, 0.7782, 0.926, 0.7579, 0.9256, 0.7573, 0.6813, 0.8098, 0.7173, 0.8111, 0.7145, 0.8269, 0.09088, 0.8107, 0.09033, 0.7806, 0.1085, 0.7711, 0.1081, 0.8049, 0.9066, 0.3586, 0.9063, 0.3975, 0.88, 0.3977, 0.8832, 0.3572, 0.9046, 0.1372, 0.9021, 0.1039, 0.9256, 0.1056, 0.922, 0.1416, 0.8458, 0.2141, 0.8645, 0.2118, 0.8645, 0.2329, 0.8388, 0.2413, 0.9062, 0.1749, 0.9046, 0.1372, 0.922, 0.1416, 0.9256, 0.1841, 0.09125, 0.8408, 0.09088, 0.8107, 0.1081, 0.8049, 0.1085, 0.8423, 0.6836, 0.8227, 0.6813, 0.8098, 0.7145, 0.8269, 0.3702, 0.9778, 0.3702, 0.9623, 0.3772, 0.9667, 0.08567, 0.348, 0.04949, 0.3492, 0.04826, 0.3154, 0.07126, 0.3049, 0.1299, 0.9598, 0.1326, 0.9268, 0.1583, 0.9202, 0.1583, 0.955, 0.7173, 0.8111, 0.7424, 0.813, 0.7145, 0.8269, 0.8827, 0.4876, 0.9089, 0.4864, 0.9143, 0.5044, 0.8937, 0.5111, 0.9308, 0.262, 0.96, 0.2774, 0.96, 0.3117, 0.9316, 0.2949, 0.03587, 0.8964, 0.05101, 0.9124, 0.01524, 0.9104, 0.7424, 0.7792, 0.7424, 0.813, 0.7173, 0.8111, 0.01033, 0.8694, 0.03587, 0.8964, 0.01524, 0.9104, 0.5881, 0.8542, 0.5799, 0.9044, 0.5655, 0.8985, 0.5718, 0.8541, 0.5873, 0.1916, 0.5849, 0.1771, 0.6087, 0.1791, 0.6028, 0.1927, 0.7241, 0.3809, 0.7251, 0.367, 0.7464, 0.3702, 0.7937, 0.9134, 0.7677, 0.9072, 0.7789, 0.881, 0.7937, 0.896, 0.2439, 0.7709, 0.2656, 0.7984, 0.2439, 0.7984, 0.7182, 0.235, 0.6967, 0.2407, 0.6957, 0.2205, 0.7179, 0.2172, 0.7179, 0.2172, 0.6957, 0.2205, 0.6965, 0.1996, 0.7182, 0.2052, 0.6957, 0.2205, 0.6872, 0.2207, 0.6879, 0.1997, 0.6965, 0.1996, 0.6379, 0.237, 0.638, 0.1991, 0.6494, 0.1771, 0.6595, 0.2213, 0.2656, 0.7541, 0.2742, 0.7541, 0.2742, 0.7984, 0.2656, 0.7984, 0.2439, 0.7709, 0.2541, 0.7267, 0.2656, 0.7541, 0.2656, 0.7984, 0.5782, 0.9491, 0.5784, 0.9724, 0.567, 0.9648, 0.5655, 0.9492, 0.5784, 0.9252, 0.5782, 0.9491, 0.5655, 0.9492, 0.5669, 0.9321, 0.638, 0.1991, 0.638, 0.1798, 0.6494, 0.1771, 0.8678, 0.7573, 0.8599, 0.8097, 0.8416, 0.8095, 0.8462, 0.7719, 0.2541, 0.7267, 0.2656, 0.7236, 0.2656, 0.7541, 0.5782, 0.9491, 0.5868, 0.9491, 0.587, 0.9723, 0.5784, 0.9724, 0.8874, 0.7684, 0.8876, 0.8129, 0.8599, 0.8097, 0.8678, 0.7573, 0.8876, 0.8129, 0.8876, 0.8436, 0.8648, 0.8487, 0.8599, 0.8097, 0.5784, 0.9252, 0.587, 0.9251, 0.5868, 0.9491, 0.5782, 0.9491, 0.638, 0.1991, 0.6294, 0.1991, 0.6295, 0.1798, 0.638, 0.1798, 0.2656, 0.7236, 0.2742, 0.7236, 0.2742, 0.7541, 0.2656, 0.7541, 0.6967, 0.2407, 0.6881, 0.2409, 0.6872, 0.2207, 0.6957, 0.2205, 0.578, 0.2016, 0.5695, 0.2003, 0.5849, 0.1771, 0.5873, 0.1916, 0.1983, 0.412, 0.1974, 0.4354, 0.1528, 0.4293, 0.05619, 0.6385, 0.06515, 0.7504, 0.0422, 0.7424, 0.04156, 0.6401, 0.04156, 0.6401, 0.0422, 0.7424, 0.01088, 0.7504, 0.0163, 0.6361, 0.1528, 0.4293, 0.1626, 0.3154, 0.2024, 0.3049, 0.1983, 0.412, 0.5046, 0.3965, 0.5089, 0.5029, 0.4805, 0.5154, 0.473, 0.402, 0.473, 0.402, 0.4805, 0.5154, 0.4504, 0.5078, 0.4511, 0.391, 0.7464, 0.3927, 0.7492, 0.5099, 0.7249, 0.4929, 0.7241, 0.3809, 0.578, 0.2183, 0.5701, 0.2319, 0.5695, 0.2003, 0.578, 0.2016, 0.7937, 0.9263, 0.7748, 0.9402, 0.7677, 0.9072, 0.7937, 0.9134, 0.605, 0.2229, 0.6087, 0.2383, 0.5701, 0.2319, 0.578, 0.2183, 0.9827, 0.7203, 0.9798, 0.7138, 0.9801, 0.6725, 0.9811, 0.6349, 0.9827, 0.6731, 0.922, 0.6349, 0.922, 0.674, 0.9053, 0.7113, 0.9119, 0.6746, 0.5135, 0.05988, 0.472, 0.06054, 0.5122, 0.01035, 0.881, 0.6045, 0.924, 0.576, 0.924, 0.6142, 0.2145, 0.7692, 0.1707, 0.7583, 0.1727, 0.7187, 0.212, 0.7316, 0.9119, 0.6746, 0.8838, 0.7129, 0.8793, 0.6743, 0.922, 0.6349, 0.483, 0.6349, 0.47, 0.6306, 0.503, 0.5782, 0.509, 0.5994, 0.6157, 0.7798, 0.6342, 0.7961, 0.6481, 0.8083, 0.614, 0.8303, 0.5777, 0.8137, 0.5967, 0.7967, 0.08906, 0.7399, 0.09701, 0.6983, 0.09463, 0.6985, 0.09928, 0.7212, 0.09909, 0.7503, 0.6084, 0.1034, 0.6143, 0.05881, 0.6181, 0.1054, 0.6194, 0.1429, 0.173, 0.7794, 0.1707, 0.7583, 0.2145, 0.7692, 0.1709, 0.804, 0.173, 0.7794, 0.2145, 0.7692, 0.217, 0.8069, 0.8793, 0.5555, 0.924, 0.5378, 0.924, 0.576, 0.881, 0.6045, 0.8796, 0.5946, 0.6157, 0.7798, 0.6362, 0.7612, 0.6481, 0.7505, 0.6481, 0.8083, 0.6342, 0.7961, 0.4981, 0.108, 0.4828, 0.1599, 0.4494, 0.1334, 0.4501, 0.09125, 0.4981, 0.108, 0.4501, 0.09125, 0.472, 0.06054, 0.5135, 0.05988, 0.6143, 0.05881, 0.6084, 0.1034, 0.5817, 0.09384, 0.5695, 0.0576, 0.6143, 0.05881, 0.5695, 0.0576, 0.5772, 0.01733, 0.6214, 0.01035, 0.6143, 0.05881, 0.6214, 0.01035, 0.6538, 0.02366, 0.6665, 0.05207, 0.483, 0.6349, 0.5294, 0.6411, 0.5261, 0.6694, 0.4806, 0.6787, 0.6459, 0.9818, 0.6205, 0.9818, 0.639, 0.9475, 0.4899, 0.7491, 0.5039, 0.7969, 0.4646, 0.7943, 0.4405, 0.7575, 0.4899, 0.7491, 0.5373, 0.7411, 0.5373, 0.7843, 0.5039, 0.7969, 0.5817, 0.09384, 0.6084, 0.1034, 0.5928, 0.1374, 0.9726, 0.4569, 0.9897, 0.4491, 0.9897, 0.4921, 0.9649, 0.5926, 0.9447, 0.5807, 0.9649, 0.5378, 0.9672, 0.82, 0.9536, 0.8062, 0.9672, 0.7573, 0.8175, 0.881, 0.8175, 0.9263, 0.8156, 0.9661, 0.815, 0.9268, 0.8144, 0.8874, 0.3449, 0.8443, 0.3365, 0.806, 0.3281, 0.7677, 0.3449, 0.8052, 0.5135, 0.05988, 0.5425, 0.01961, 0.5488, 0.08402, 0.6707, 0.8576, 0.7139, 0.8476, 0.7139, 0.8859, 0.1349, 0.7692, 0.1399, 0.7316, 0.1727, 0.7187, 0.1707, 0.7583, 0.1857, 0.9453, 0.179, 0.9463, 0.1816, 0.9202, 0.1857, 0.9208, 0.9577, 0.1914, 0.9733, 0.1913, 0.9733, 0.2392, 0.9655, 0.2153, 0.6157, 0.7798, 0.5967, 0.7967, 0.5777, 0.8137, 0.5655, 0.775, 0.5911, 0.7434, 0.6017, 0.759, 0.08906, 0.6535, 0.09909, 0.6432, 0.09928, 0.674, 0.09463, 0.6985, 0.09701, 0.6983, 0.1779, 0.6043, 0.1971, 0.5679, 0.1858, 0.6057, 0.1742, 0.6493, 0.173, 0.7794, 0.1349, 0.7692, 0.1707, 0.7583, 0.1709, 0.804, 0.1588, 0.8017, 0.1445, 0.8059, 0.1299, 0.8069, 0.1349, 0.7692, 0.173, 0.7794, 0.6688, 0.9068, 0.669, 0.8676, 0.6707, 0.8576, 0.7139, 0.8859, 0.7139, 0.9241, 0.6913, 0.9154, 0.6157, 0.7798, 0.6017, 0.759, 0.5911, 0.7434, 0.6481, 0.7505, 0.6362, 0.7612, 0.4981, 0.108, 0.5488, 0.1214, 0.5264, 0.1569, 0.4828, 0.1599, 0.4981, 0.108, 0.5135, 0.05988, 0.5488, 0.08402, 0.5488, 0.1214, 0.1742, 0.6493, 0.1304, 0.6409, 0.1503, 0.6079, 0.1779, 0.6043, 0.1742, 0.6493, 0.1714, 0.698, 0.1299, 0.6817, 0.1304, 0.6409, 0.1742, 0.6493, 0.1997, 0.6544, 0.2243, 0.6665, 0.2061, 0.6916, 0.1714, 0.698, 0.483, 0.6349, 0.4806, 0.6787, 0.443, 0.6611, 0.4405, 0.6322, 0.4542, 0.6326, 0.47, 0.6306, 0.9021, 0.2392, 0.9156, 0.2048, 0.9355, 0.2392, 0.4899, 0.7491, 0.4405, 0.7575, 0.4513, 0.7148, 0.4875, 0.6994, 0.4899, 0.7491, 0.4875, 0.6994, 0.5232, 0.7003, 0.5373, 0.7411, 0.1503, 0.6079, 0.1701, 0.5676, 0.1779, 0.6043, 0.8862, 0.9896, 0.8871, 0.9502, 0.9044, 0.9896, 0.7849, 0.2278, 0.8096, 0.1822, 0.8123, 0.2319, 0.768, 0.2319, 0.8096, 0.1822, 0.7849, 0.2278, 0.7389, 0.1999, 0.7415, 0.1996, 0.7415, 0.2411, 0.6143, 0.05881, 0.6665, 0.05207, 0.6508, 0.1104, 0.6665, 0.05207, 0.6665, 0.1564, 0.6508, 0.1104, 0.9807, 0.3163, 0.9844, 0.262, 0.9844, 0.3187, 0.9462, 0.118, 0.9626, 0.1039, 0.9626, 0.1627, 0.9501, 0.1587, 0.6143, 0.05881, 0.6508, 0.1104, 0.6402, 0.1478, 0.5294, 0.5361, 0.5294, 0.6411, 0.509, 0.5994, 0.5294, 0.6411, 0.483, 0.6349, 0.509, 0.5994, 0.6181, 0.1054, 0.6143, 0.05881, 0.6402, 0.1478, 0.07196, 0.955, 0.07524, 0.9541, 0.0756, 0.9689, 0.0756, 0.9864, 0.07168, 0.9849, 0.072, 0.9685, 0.4575, 0.6306, 0.4542, 0.6326, 0.4599, 0.5827, 0.9562, 0.1889, 0.9577, 0.1914, 0.9655, 0.2153, 0.9733, 0.2392, 0.9576, 0.2142, 0.4405, 0.6322, 0.4439, 0.6073, 0.4599, 0.5827, 0.1857, 0.9698, 0.1831, 0.9748, 0.179, 0.9463, 0.1857, 0.9453, 0.4826, 0.9184, 0.4898, 0.9159, 0.4898, 0.9792, 0.1997, 0.6544, 0.2243, 0.6408, 0.2243, 0.6665, 0.3225, 0.8529, 0.3001, 0.8615, 0.2949, 0.8375, 0.3477, 0.9646, 0.3416, 0.9627, 0.3446, 0.9224, 0.3477, 0.8822, 0.3468, 0.9234, 0.3225, 0.8529, 0.2949, 0.8375, 0.303, 0.7742, 0.3127, 0.8135, 0.2243, 0.6408, 0.1997, 0.6544, 0.2102, 0.6152, 0.222, 0.5759, 0.3365, 0.806, 0.3449, 0.8443, 0.3225, 0.8529, 0.3127, 0.8135, 0.1742, 0.6493, 0.1858, 0.6057, 0.2102, 0.6152, 0.1997, 0.6544, 0.9833, 0.1047, 0.9855, 0.1039, 0.9855, 0.1517, 0.2102, 0.6152, 0.1858, 0.6057, 0.2107, 0.5668, 0.2255, 0.5457, 0.223, 0.5449, 0.2255, 0.5019, 0.3365, 0.806, 0.3127, 0.8135, 0.3147, 0.7658, 0.4542, 0.6326, 0.4405, 0.6322, 0.4599, 0.5827, 0.3929, 0.3241, 0.3991, 0.2629, 0.411, 0.2632, 0.4199, 0.3608, 0.3973, 0.3624, 0.01033, 0.4968, 0.01227, 0.4104, 0.04872, 0.4123, 0.05054, 0.4958, 0.09034, 0.4962, 0.08556, 0.4098, 0.1093, 0.4968, 0.09034, 0.4962, 0.05054, 0.4958, 0.04872, 0.4123, 0.08556, 0.4098, 0.0918, 0.5413, 0.09675, 0.5818, 0.09401, 0.5822, 0.08906, 0.5417, 0.1039, 0.5175, 0.0918, 0.5413, 0.08906, 0.5417, 0.09784, 0.5184, 0.5999, 0.6812, 0.5684, 0.6864, 0.5655, 0.6706, 0.5989, 0.6639, 0.2717, 0.6738, 0.2472, 0.6594, 0.2742, 0.6612, 0.2259, 0.35, 0.26, 0.3369, 0.2634, 0.3516, 0.7045, 0.7119, 0.7043, 0.6674, 0.7382, 0.6805, 0.7305, 0.7106, 0.8277, 0.3859, 0.8442, 0.3122, 0.8568, 0.3095, 0.8593, 0.389, 0.8282, 0.4378, 0.8277, 0.3859, 0.8593, 0.389, 0.8541, 0.4404, 0.7982, 0.262, 0.8043, 0.2906, 0.7799, 0.3045, 0.7795, 0.2633, 0.8037, 0.5432, 0.802, 0.579, 0.7704, 0.574, 0.7765, 0.5378, 0.801, 0.3727, 0.8057, 0.4083, 0.7809, 0.4129, 0.782, 0.3935, 0.7827, 0.3735, 0.807, 0.3031, 0.801, 0.3727, 0.7827, 0.3735, 0.7799, 0.3045, 0.8012, 0.5962, 0.7914, 0.6718, 0.7742, 0.6652, 0.7677, 0.5897, 0.7043, 0.6674, 0.7128, 0.6053, 0.7384, 0.6035, 0.7419, 0.666, 0.7121, 0.5662, 0.7137, 0.5538, 0.7471, 0.5601, 0.7471, 0.5711, 0.7914, 0.6718, 0.7835, 0.7136, 0.7679, 0.7093, 0.7742, 0.6652, 0.7128, 0.6053, 0.7124, 0.5858, 0.7121, 0.5662, 0.7471, 0.5711, 0.7384, 0.6035, 0.807, 0.4325, 0.7999, 0.4496, 0.7884, 0.4509, 0.782, 0.4355, 0.7809, 0.4129, 0.782, 0.4355, 0.775, 0.4345, 0.7742, 0.422, 0.8057, 0.4083, 0.807, 0.4325, 0.782, 0.4355, 0.7809, 0.4129, 0.7835, 0.7136, 0.7889, 0.7233, 0.7823, 0.729, 0.7679, 0.7093, 0.7412, 0.5407, 0.7253, 0.5378, 0.7286, 0.5384, 0.74, 0.5405, 0.7889, 0.7233, 0.8037, 0.7365, 0.8037, 0.7366, 0.7823, 0.729, 0.7137, 0.5538, 0.7253, 0.5378, 0.7412, 0.5407, 0.7471, 0.5601, 0.9517, 0.7187, 0.9517, 0.7357, 0.9487, 0.7341, 0.9427, 0.7211, 0.8442, 0.3122, 0.8457, 0.2884, 0.8575, 0.2857, 0.8568, 0.3095, 0.802, 0.579, 0.8012, 0.5962, 0.7677, 0.5897, 0.7704, 0.574, 0.8043, 0.2906, 0.807, 0.3031, 0.7799, 0.3045, 0.7043, 0.6674, 0.7419, 0.666, 0.7382, 0.6805, 0.7128, 0.6053, 0.7039, 0.5849, 0.7037, 0.5734, 0.7124, 0.5858, 0.8517, 0.2878, 0.8523, 0.2737, 0.8593, 0.2722, 0.8589, 0.2862, 0.7346, 0.9685, 0.7387, 0.9566, 0.7445, 0.9612, 0.7445, 0.9763, 0.782, 0.3935, 0.7699, 0.4089, 0.7704, 0.3973, 0.7827, 0.3735, 0.8442, 0.3122, 0.8517, 0.2878, 0.8589, 0.2862, 0.8568, 0.3095, 0.8464, 0.2646, 0.8582, 0.262, 0.8575, 0.2857, 0.8457, 0.2884, 0.8371, 0.6677, 0.8513, 0.6696, 0.8557, 0.6909, 0.8474, 0.6898, 0.8381, 0.7149, 0.8379, 0.6914, 0.8516, 0.6931, 0.8518, 0.7167])
me_cube.materials.append(mat_hair)
me_cube.materials.append(mat_overshirt)
me_cube.materials.append(mat_undershirt)
me_cube.materials.append(mat_pants)
me_cube.materials.append(mat_skin)
me_cube.materials.append(mat_shoes)
me_cube.materials.append(mat_soles)
me_cube.use_remesh_preserve_volume = False
me_cube.use_remesh_preserve_attributes = False
me_cube.use_mirror_x = True
me_cube.update()
arm_armature = bpy.data.armatures.new('Armature')  # bones are not reproduced

# ---- objects
ob_armature = bpy.data.objects.new('Armature', arm_armature)
ob_harry = bpy.data.objects.new('Harry', me_cube)

# ---- transforms, parenting, visibility, modifiers, constraints
ob_armature.location = (0.0, -0.06791, 0.001883)
ob_armature.display_type = 'WIRE'
ob_armature.show_in_front = True
ob_armature.lineart.crease_threshold = 0.0
ob_harry.parent = ob_armature
ob_harry.matrix_parent_inverse = Matrix(((1.0, 0.0, 0.0, 0.0), (0.0, 1.0, 0.0, 0.06791), (0.0, 0.0, 1.0, -0.001883), (0.0, 0.0, 0.0, 1.0)))
ob_harry.location = (4.967e-09, -0.74, -3.897)
ob_harry.rotation_euler = (1.571, 0.0, 0.0)
ob_harry.lock_rotations_4d = False
ob_harry.empty_display_type = 'ARROWS'
ob_harry.lineart.crease_threshold = 0.0
ob_harry.use_mesh_mirror_x = True
_vg = ob_harry.vertex_groups.new(name='Waist')
for _i, _w in zip([0, 4, 5, 6, 7, 8, 15, 40, 41, 42, 45, 46, 47, 48, 49, 50, 51, 55, 56, 57, 59, 60, 70, 113, 117, 118, 119, 120, 121, 122, 123, 130, 147, 148, 149, 152, 153, 154, 155, 156, 157, 158, 159, 162, 163, 166, 167, 169, 171, 172, 174, 175, 177, 187, 188, 293, 294, 295, 296, 297, 298, 299], [0.05969, 0.05784, 0.07805, 0.2394, 0.5439, 0.06198, 0.0046, 0.1139, 0.2169, 0.1293, 0.1371, 0.2114, 0.7228, 0.1022, 0.653, 0.7217, 0.8696, 0.1648, 0.3129, 0.3294, 0.7165, 0.1775, 0.02717, 0.05805, 0.05751, 0.08406, 0.2394, 0.5439, 0.06417, 0.07069, 0.6396, 0.006458, 0.1274, 0.3086, 0.1291, 0.1408, 0.2126, 0.7222, 0.09778, 0.6499, 0.7028, 0.8696, 0.5743, 0.09646, 0.7967, 0.1689, 0.3238, 0.5356, 0.6817, 0.1694, 0.8805, 0.1077, 0.03966, 0.02464, 0.04949, 0.5317, 0.5916, 0.3979, 0.5002, 0.6466, 0.4296, 0.5002]): _vg.add([_i], _w, 'REPLACE')
_vg = ob_harry.vertex_groups.new(name='Chest')
for _i, _w in zip([0, 3, 4, 5, 6, 7, 8, 25, 26, 40, 41, 42, 43, 44, 45, 46, 47, 48, 49, 50, 51, 52, 53, 54, 55, 56, 57, 58, 59, 60, 61, 62, 63, 65, 66, 67, 68, 69, 70, 113, 116, 117, 118, 119, 120, 121, 122, 123, 140, 141, 147, 148, 149, 150, 151, 152, 153, 154, 155, 156, 157, 158, 159, 160, 161, 162, 163, 164, 165, 166, 167, 168, 169, 170, 171, 172, 173, 174, 175, 176, 177, 178, 179, 181, 182, 183, 184, 185, 186, 187, 188, 189, 246, 289, 291, 293, 294, 295, 296, 297, 298, 299], [0.09911, 0.002988, 0.07154, 0.0, 0.0, 0.0, 0.0, 0.006983, 0.0188, 0.0, 0.0, 0.5624, 0.08284, 0.08895, 0.0, 0.0, 0.08239, 0.5193, 0.02824, 0.01901, 0.04985, 0.1069, 0.1449, 0.112, 0.0, 0.0, 0.0, 0.1874, 0.08294, 0.4428, 0.1005, 0.2134, 0.03282, 0.1336, 0.1156, 0.01626, 0.06396, 0.07524, 0.2886, 0.09919, 0.002992, 0.07156, 0.0, 0.0, 0.0, 0.0, 0.0, 0.0, 0.007007, 0.01886, 0.0, 0.0, 0.5624, 0.08284, 0.08897, 0.0, 0.0, 0.08246, 0.5196, 0.02869, 0.0205, 0.05103, 0.0, 0.2611, 0.1069, 0.692, 0.08014, 0.145, 0.112, 0.0, 0.0, 0.1902, 0.0, 0.1875, 0.08884, 0.4438, 0.5582, 0.04035, 0.7057, 0.1006, 0.5588, 0.2134, 0.03283, 0.1336, 0.1568, 0.1156, 0.01627, 0.06396, 0.07525, 0.2887, 0.5449, 0.6449, 0.004346, 0.08639, 0.006673, 0.0, 0.0, 0.0, 0.0, 0.0, 0.0, 0.0]): _vg.add([_i], _w, 'REPLACE')
_vg = ob_harry.vertex_groups.new(name='Neck')
for _i, _w in zip([63, 179, 189, 190, 243, 289, 290, 291, 292], [1.0, 1.0, 1.0, 1.0, 0.007598, 1.0, 1.0, 1.0, 1.0]): _vg.add([_i], _w, 'REPLACE')
_vg = ob_harry.vertex_groups.new(name='Head')
for _i, _w in zip([43, 52, 53, 54, 63, 68, 150, 160, 161, 164, 165, 168, 173, 179, 182, 185, 189, 190, 221, 222, 223, 224, 225, 226, 227, 228, 229, 230, 231, 232, 233, 234, 235, 236, 237, 238, 239, 240, 241, 242, 243, 244, 245, 246, 247, 248, 249, 250, 251, 252, 253, 254, 255, 256, 257, 258, 259, 260, 261, 262, 263, 264, 265, 266, 267, 268, 269, 270, 271, 272, 273, 274, 275, 276, 277, 278, 279, 280, 281, 282, 283, 284, 285, 286, 287, 288, 289, 290, 291, 292], [0.0, 0.008642, 0.0, 0.0105, 0.0, 0.0, 0.0, 0.0, 0.00862, 0.0, 0.01048, 0.04565, 0.0, 0.0, 0.03061, 0.0, 0.0, 0.5197, 0.9817, 0.9848, 0.9645, 0.9517, 0.9926, 0.9494, 0.9483, 0.9342, 0.9818, 0.9879, 0.9897, 0.9768, 0.9975, 0.995, 0.9973, 0.9723, 0.9964, 0.9613, 0.9835, 0.9941, 0.996, 0.9645, 0.9221, 0.9425, 0.989, 0.9445, 0.9555, 0.9476, 0.937, 0.9903, 0.9806, 0.9826, 0.9875, 0.9869, 0.9952, 0.9997, 0.9342, 0.9974, 0.9898, 0.9713, 0.997, 0.9909, 0.9983, 0.9956, 0.9735, 0.9963, 0.9826, 0.9875, 0.9921, 0.9873, 0.9917, 0.9829, 0.9825, 0.9913, 0.992, 0.983, 0.994, 0.9935, 0.9839, 0.9847, 0.9793, 0.9852, 0.9793, 0.9753, 0.9749, 0.9795, 0.9793, 0.977, 0.8455, 0.868, 0.8521, 0.8669]): _vg.add([_i], _w, 'REPLACE')
_vg = ob_harry.vertex_groups.new(name='Shoulder.L')
for _i, _w in zip([0, 1, 2, 3, 4, 39, 42, 43, 44, 48, 52, 53, 54, 58, 60, 61, 62, 63, 65, 66, 67, 68, 69, 70, 71, 114, 115, 116, 117, 146, 149, 150, 151, 155, 160, 161, 162, 164, 165, 168, 170, 172, 173, 175, 176, 177, 178, 179, 181, 182, 183, 184, 185, 186, 187, 188, 189, 224, 238, 242, 244, 248, 283, 288, 290, 291, 292], [0.05363, 0.1008, 0.2677, 0.8437, 0.0231, 0.913, 0.04991, 0.7684, 0.7941, 0.1098, 0.6631, 0.6567, 0.6193, 0.5654, 0.06927, 0.7523, 0.6337, 0.8475, 0.6809, 0.7194, 0.8817, 0.7958, 0.7689, 0.4673, 1.0, 0.0, 0.0, 0.0, 0.0, 0.0, 0.0, 0.0, 0.0, 0.0, 0.3299, 0.0, 0.03717, 0.02134, 0.0, 0.3669, 0.01979, 0.0, 0.1726, 0.0, 0.0, 0.1146, 0.04292, 0.0, 0.02198, 0.3842, 0.0, 0.0, 0.0, 0.0, 0.0, 0.04223, 0.1249, 0.01241, 0.0, 0.0, 0.0, 0.0, 0.0, 0.0, 0.09666, 0.01311, 0.0]): _vg.add([_i], _w, 'REPLACE')
_vg = ob_harry.vertex_groups.new(name='UpperArm.L')
for _i, _w in zip([0, 1, 2, 3, 4, 5, 6, 8, 23, 24, 25, 26, 27, 28, 29, 30, 34, 39, 40, 41, 42, 43, 44, 47, 48, 49, 50, 51, 52, 53, 54, 58, 59, 60, 61, 62, 63, 65, 66, 67, 68, 69, 70, 150, 160, 161, 162, 164, 170, 173, 175, 176, 177, 178, 179, 181, 184, 185, 186, 188, 189, 221, 223, 227, 228, 241, 242, 246, 247, 248, 251, 252, 260, 289, 292, 300, 301], [0.09105, 0.8755, 0.9075, 0.09051, 0.09421, 0.0, 0.0, 0.0, 0.8898, 0.889, 0.864, 0.8504, 0.9078, 0.8972, 0.891, 0.8801, 0.0225, 0.09606, 0.0, 0.0, 0.1267, 0.0, 0.0, 0.06174, 0.06915, 0.0, 0.09773, 0.02637, 0.0, 0.0, 0.0, 0.0, 0.05078, 0.0, 0.0, 0.0, 0.0, 0.0, 0.0, 0.0, 0.0, 0.0, 0.0, 0.0, 0.0, 0.0, 0.0534, 0.0, 0.0, 0.0, 0.0433, 0.0, 0.04733, 0.0, 0.0, 0.0, 0.0, 0.0, 0.0, 0.04881, 0.0, 0.0, 0.0, 0.0, 0.0, 0.0, 0.0, 0.0, 0.0, 0.0, 0.0, 0.0, 0.0, 0.0, 0.0, 0.1118, 0.05882]): _vg.add([_i], _w, 'REPLACE')
_vg = ob_harry.vertex_groups.new(name='Forearm.L')
for _i, _w in zip([23, 24, 25, 26, 27, 28, 29, 30, 31, 32, 33, 34, 35, 36, 37, 38, 101, 102, 104, 106, 110, 111, 112, 300, 301, 330, 331, 334, 335], [0.06433, 0.06804, 0.06971, 0.06818, 0.08414, 0.09197, 0.09729, 0.09909, 0.9782, 0.9787, 0.99, 0.9621, 0.9884, 0.9728, 0.9615, 0.9541, 9.14e-05, 0.0003394, 0.0003504, 5.664e-05, 0.004058, 6.063e-08, 0.0004212, 0.8869, 0.9403, 0.01627, 0.0004713, 5.123e-05, 3.248e-07]): _vg.add([_i], _w, 'REPLACE')
_vg = ob_harry.vertex_groups.new(name='Hand.L')
for _i, _w in zip([2, 3, 35, 36, 37, 38, 43, 52, 54, 67, 68, 69, 101, 102, 103, 104, 105, 106, 107, 108, 109, 110, 111, 112, 221, 223, 228, 330, 331, 332, 333, 334, 335], [0.0003041, 0.0003682, 8.078e-05, 0.000563, 0.0009331, 0.0003116, 0.0004805, 0.000135, 0.0002567, 1.581e-05, 0.0001159, 0.0003706, 0.0001315, 2.214e-05, 1.116e-05, 2.676e-05, 0.0008243, 0.01794, 0.0007271, 0.04447, 0.7857, 0.1107, 0.9665, 0.7409, 2.813e-05, 0.0003804, 6.093e-07, 0.6194, 0.9665, 0.0003363, 0.0004931, 0.0004965, 0.0002602]): _vg.add([_i], _w, 'REPLACE')
_vg = ob_harry.vertex_groups.new(name='Fingers1.L')
for _i, _w in zip([37, 38, 47, 49, 101, 102, 103, 104, 105, 106, 107, 108, 109, 110, 111, 112, 330, 332, 333], [0.0004363, 5.601e-08, 1.474e-09, 0.0001419, 0.1349, 0.1818, 0.1036, 0.1574, 0.5492, 0.821, 0.4872, 0.8395, 0.009099, 0.766, 0.009148, 0.1194, 2.116e-07, 1.374e-06, 1.988e-05]): _vg.add([_i], _w, 'REPLACE')
_vg = ob_harry.vertex_groups.new(name='Fingers2.L')
for _i, _w in zip([0, 35, 36, 37, 38, 48, 50, 101, 102, 103, 104, 105, 106, 107, 108, 109, 110, 171, 330, 331, 332, 333, 334, 335], [0.0003424, 9.728e-06, 0.0001105, 8.706e-05, 0.0009941, 0.0004868, 4.716e-05, 0.8236, 0.7949, 0.8715, 0.8225, 0.1885, 0.1001, 0.4155, 0.08468, 9.23e-05, 0.0005102, 0.0002605, 0.000235, 0.0002349, 0.0005452, 0.0005866, 0.0005019, 0.0005807]): _vg.add([_i], _w, 'REPLACE')
_vg = ob_harry.vertex_groups.new(name='Thumb.L')
for _i, _w in zip([35, 36, 37, 38, 101, 102, 103, 104, 105, 106, 107, 108, 109, 110, 111, 112, 158, 330, 331, 332, 333, 334, 335], [0.0002157, 0.01958, 0.0003925, 0.04117, 0.0, 0.001764, 0.0, 0.001538, 0.0, 0.03106, 0.0599, 0.002701, 0.0, 0.07821, 0.0, 0.0, 0.0, 0.9552, 0.8863, 0.9966, 0.9963, 0.9984, 0.9931]): _vg.add([_i], _w, 'REPLACE')
_vg = ob_harry.vertex_groups.new(name='Shoulder.R')
for _i, _w in zip([1, 2, 3, 4, 39, 42, 43, 44, 48, 52, 53, 54, 58, 60, 61, 62, 63, 65, 66, 67, 68, 69, 70, 113, 114, 115, 116, 117, 146, 149, 150, 151, 155, 160, 161, 162, 164, 165, 168, 170, 172, 173, 175, 176, 177, 178, 179, 181, 182, 183, 184, 185, 186, 187, 188, 189, 191, 221, 223, 224, 227, 244, 290, 291, 292], [0.0, 0.0, 0.0, 0.0, 0.0, 0.0, 0.0, 0.0, 0.0, 0.0, 0.02133, 0.0, 0.01979, 0.0, 0.0, 0.04292, 0.0, 0.02198, 0.0, 0.0, 0.0, 0.0, 0.0, 0.05365, 0.1008, 0.2677, 0.8437, 0.02311, 0.913, 0.04992, 0.7684, 0.7941, 0.1099, 0.3299, 0.6631, 0.03717, 0.6567, 0.6193, 0.3669, 0.5655, 0.06927, 0.1726, 0.0, 0.7523, 0.1146, 0.6337, 0.8476, 0.6809, 0.3842, 0.7194, 0.8817, 0.7958, 0.7689, 0.4673, 0.04223, 0.1249, 1.0, 0.0, 0.0, 0.0, 0.0, 0.02508, 0.0, 0.01379, 0.09714]): _vg.add([_i], _w, 'REPLACE')
_vg = ob_harry.vertex_groups.new(name='UpperArm.R')
for _i, _w in zip([43, 52, 53, 58, 61, 62, 63, 65, 67, 68, 69, 113, 114, 115, 116, 117, 118, 119, 121, 138, 139, 140, 141, 142, 143, 144, 145, 146, 147, 148, 149, 150, 151, 154, 155, 156, 157, 158, 160, 161, 162, 164, 165, 169, 170, 171, 172, 173, 175, 176, 177, 178, 179, 181, 183, 184, 185, 186, 187, 188, 189, 223, 226, 227, 229, 232, 238, 241, 242, 246, 248, 249, 251, 267, 269, 270, 271, 283, 288, 289, 290, 293, 294, 305, 323, 324], [0.0, 0.0, 0.0, 0.0, 0.0, 0.0, 0.0, 0.0, 0.0, 0.0, 0.0, 0.09105, 0.8755, 0.9075, 0.09051, 0.09421, 0.0, 0.0, 0.0, 0.8898, 0.889, 0.8641, 0.8504, 0.9078, 0.8972, 0.891, 0.8801, 0.09606, 0.0, 0.0, 0.1267, 0.0, 0.0, 0.06182, 0.06915, 0.0, 0.09883, 0.02847, 0.0, 0.0, 0.05341, 0.0, 0.0, 0.01065, 0.0, 0.05439, 0.0, 0.0, 0.04341, 0.0, 0.04733, 0.0, 0.0, 0.0, 0.0, 0.0, 0.0, 0.0, 0.0, 0.04881, 0.0, 0.0, 0.0, 0.0, 0.0, 0.0, 0.0, 0.0, 0.0, 0.0, 0.0, 0.0, 0.0, 0.0, 0.0, 0.0, 0.0, 0.0, 0.0, 0.0, 0.0, 0.009381, 0.01327, 0.0225, 0.1118, 0.05882]): _vg.add([_i], _w, 'REPLACE')
_vg = ob_harry.vertex_groups.new(name='Forearm.R')
for _i, _w in zip([110, 138, 139, 140, 141, 142, 143, 144, 145, 302, 303, 304, 305, 306, 307, 308, 309, 310, 311, 312, 316, 318, 320, 321, 322, 323, 324, 325, 328, 329, 330], [0.003769, 0.06433, 0.06804, 0.06971, 0.06818, 0.08414, 0.09197, 0.09729, 0.09909, 0.9782, 0.9787, 0.99, 0.9621, 0.9884, 0.9728, 0.9615, 0.9541, 0.0004212, 6.063e-08, 0.004058, 5.664e-05, 0.0003504, 0.0003394, 9.14e-05, 0.01627, 0.8869, 0.9403, 0.0004713, 5.123e-05, 3.248e-07, 0.01614]): _vg.add([_i], _w, 'REPLACE')
_vg = ob_harry.vertex_groups.new(name='Hand.R')
for _i, _w in zip([306, 307, 308, 309, 310, 311, 312, 313, 314, 315, 316, 317, 318, 319, 320, 321, 322, 325, 326, 327, 328, 329], [8.078e-05, 0.000563, 0.0009331, 0.0003116, 0.7409, 0.9665, 0.1107, 0.7857, 0.04447, 0.0007271, 0.01794, 0.0008243, 2.676e-05, 1.116e-05, 2.214e-05, 0.0001315, 0.6194, 0.9665, 0.0003363, 0.0004931, 0.0004965, 0.0002602]): _vg.add([_i], _w, 'REPLACE')
_vg = ob_harry.vertex_groups.new(name='Fingers1.R')
for _i, _w in zip([154, 156, 308, 309, 310, 311, 312, 313, 314, 315, 316, 317, 318, 319, 320, 321, 322, 325, 326, 327], [1.474e-09, 0.0001419, 0.0004363, 5.601e-08, 0.1194, 0.009148, 0.766, 0.009099, 0.8395, 0.4872, 0.821, 0.5492, 0.1574, 0.1036, 0.1818, 0.1349, 2.116e-07, 0.009021, 1.374e-06, 1.988e-05]): _vg.add([_i], _w, 'REPLACE')
_vg = ob_harry.vertex_groups.new(name='Fingers2.R')
for _i, _w in zip([59, 113, 155, 157, 306, 307, 308, 309, 312, 313, 314, 315, 316, 317, 318, 319, 320, 321, 322, 325, 326, 327, 328, 329], [0.0002605, 0.0003424, 0.0004868, 4.716e-05, 9.728e-06, 0.0001105, 8.706e-05, 0.0009941, 0.0005102, 9.23e-05, 0.08468, 0.4155, 0.1001, 0.1885, 0.8225, 0.8715, 0.7949, 0.8236, 0.000235, 0.0002349, 0.0005452, 0.0005866, 0.0005019, 0.0005807]): _vg.add([_i], _w, 'REPLACE')
_vg = ob_harry.vertex_groups.new(name='Thumb.R')
for _i, _w in zip([51, 306, 307, 308, 309, 310, 311, 312, 313, 314, 315, 316, 317, 318, 319, 320, 321, 322, 325, 326, 327, 328, 329], [0.0, 0.0002157, 0.01958, 0.0003925, 0.04117, 0.0, 0.0, 0.07821, 0.0, 0.002701, 0.0599, 0.03106, 0.0, 0.001538, 0.0, 0.001764, 0.0, 0.9552, 0.8863, 0.9966, 0.9963, 0.9984, 0.9931]): _vg.add([_i], _w, 'REPLACE')
_vg = ob_harry.vertex_groups.new(name='Thigh.L')
for _i, _w in zip([5, 6, 7, 8, 9, 10, 12, 13, 14, 15, 38, 40, 41, 45, 46, 47, 49, 50, 51, 55, 56, 57, 59, 64, 72, 74, 79, 93, 94, 118, 120, 121, 122, 123, 147, 153, 159, 163, 166, 167, 296, 297, 298, 299], [0.8014, 0.73, 0.7418, 0.748, 0.921, 0.9885, 0.8793, 0.2136, 0.7975, 0.8584, 0.17, 0.755, 0.8327, 0.8124, 0.7032, 0.09969, 0.13, 0.1221, 0.2321, 0.6248, 0.5553, 0.582, 0.09949, 0.3045, 0.3195, 0.1444, 0.2468, 0.07905, 0.01905, 0.03637, 0.03178, 0.1143, 0.4288, 0.131, 0.06409, 0.05644, 0.2, 0.02252, 0.1507, 0.3141, 0.732, 0.1302, 0.003315, 0.03954]): _vg.add([_i], _w, 'REPLACE')
_vg = ob_harry.vertex_groups.new(name='LowerLeg.L')
for _i, _w in zip([5, 6, 7, 8, 9, 10, 11, 12, 13, 14, 15, 16, 17, 19, 20, 21, 22, 40, 41, 55, 56, 57, 64, 72, 73, 74, 75, 76, 77, 78, 79, 80, 81, 82, 83, 84, 89, 93, 94, 95, 96, 97, 98, 99, 100, 122, 123, 296, 297], [0.06244, 0.0594, 0.05044, 0.06179, 0.9211, 0.9713, 0.2232, 0.574, 0.9837, 0.9666, 0.8877, 0.8054, 0.8727, 0.764, 0.9975, 0.8296, 0.441, 0.0445, 0.04774, 0.02945, 0.0444, 0.04661, 0.9645, 0.9824, 0.05408, 0.9579, 0.5008, 0.2134, 0.05232, 0.00659, 0.9836, 0.0782, 0.4639, 0.1565, 0.001081, 0.1865, 0.03481, 0.9937, 0.9969, 0.9134, 0.8932, 0.8529, 0.8756, 0.8108, 0.6873, 0.0187, 0.01942, 0.04828, 0.009749]): _vg.add([_i], _w, 'REPLACE')
_vg = ob_harry.vertex_groups.new(name='Foot.L')
for _i, _w in zip([11, 16, 17, 19, 21, 22, 75, 76, 77, 80, 81, 82, 84, 87, 89, 95, 96, 97, 98, 99, 100], [0.6925, 0.1059, 0.09753, 0.1179, 0.1409, 0.3943, 0.4958, 0.7265, 0.1332, 0.09151, 0.5285, 0.7561, 0.669, 0.09346, 0.0716, 0.05278, 0.07473, 0.08941, 0.09149, 0.1417, 0.2182]): _vg.add([_i], _w, 'REPLACE')
_vg = ob_harry.vertex_groups.new(name='Toes.L')
for _i, _w in zip([11, 16, 17, 18, 19, 21, 22, 73, 76, 77, 78, 80, 82, 83, 84, 85, 86, 87, 88, 89, 90, 91, 92, 95, 96, 97, 98, 99, 100], [0.08419, 0.08843, 0.00951, 0.9892, 0.1173, 0.009198, 0.1637, 0.9638, 0.06008, 0.8144, 0.9534, 0.8301, 0.08736, 0.9606, 0.1445, 0.9908, 0.9634, 0.8903, 0.9698, 0.8859, 0.9682, 0.9901, 0.9655, 0.01694, 0.0147, 0.05563, 0.01745, 0.04681, 0.09172]): _vg.add([_i], _w, 'REPLACE')
_vg = ob_harry.vertex_groups.new(name='Thigh.R')
for _i, _w in zip([5, 6, 7, 8, 40, 41, 46, 55, 56, 57, 118, 119, 120, 121, 122, 123, 124, 125, 127, 128, 129, 130, 147, 148, 152, 153, 154, 156, 157, 158, 159, 163, 166, 167, 169, 171, 172, 174, 180, 192, 194, 199, 213, 214, 293, 294, 295, 296, 297, 298, 299, 309], [0.04449, 0.01911, 0.06123, 0.1158, 0.06761, 0.02982, 0.05681, 0.1519, 0.0485, 0.05493, 0.8032, 0.749, 0.7418, 0.7482, 0.4305, 0.1543, 0.921, 0.9885, 0.8793, 0.2136, 0.7975, 0.8584, 0.7459, 0.8327, 0.8098, 0.7024, 0.1004, 0.1332, 0.1403, 0.2321, 0.1999, 0.02285, 0.6222, 0.3142, 0.582, 0.1303, 0.009171, 0.005089, 0.3045, 0.3195, 0.1444, 0.2468, 0.07905, 0.01905, 0.9218, 0.294, 0.9437, 0.06502, 0.1559, 0.7219, 0.732, 0.17]): _vg.add([_i], _w, 'REPLACE')
_vg = ob_harry.vertex_groups.new(name='LowerLeg.R')
for _i, _w in zip([118, 119, 120, 121, 122, 123, 124, 125, 126, 127, 128, 129, 130, 131, 132, 134, 135, 136, 137, 147, 148, 166, 180, 192, 193, 194, 195, 196, 197, 198, 199, 200, 201, 202, 203, 204, 209, 213, 214, 215, 216, 217, 218, 219, 220, 295, 297, 298, 299], [0.05706, 0.03487, 0.02775, 0.06026, 0.01822, 0.01642, 0.9209, 0.9712, 0.2232, 0.5736, 0.9836, 0.9666, 0.8878, 0.8054, 0.8727, 0.764, 0.9975, 0.8296, 0.441, 0.03694, 0.0108, 0.02681, 0.9645, 0.9824, 0.05408, 0.9579, 0.5008, 0.2134, 0.05232, 0.00659, 0.9836, 0.0782, 0.4639, 0.1565, 0.001081, 0.1865, 0.03481, 0.9937, 0.9969, 0.9134, 0.8932, 0.8529, 0.8756, 0.8108, 0.6873, 0.001109, 0.006388, 0.0328, 0.02526]): _vg.add([_i], _w, 'REPLACE')
_vg = ob_harry.vertex_groups.new(name='Foot.R')
for _i, _w in zip([126, 131, 132, 134, 136, 137, 195, 196, 197, 200, 201, 202, 204, 207, 209, 215, 216, 217, 218, 219, 220], [0.6925, 0.1059, 0.09753, 0.1179, 0.1409, 0.3943, 0.4958, 0.7265, 0.1332, 0.09151, 0.5285, 0.7561, 0.669, 0.09346, 0.0716, 0.05278, 0.07473, 0.08941, 0.09149, 0.1417, 0.2182]): _vg.add([_i], _w, 'REPLACE')
_vg = ob_harry.vertex_groups.new(name='Toes.R')
for _i, _w in zip([126, 131, 132, 133, 134, 136, 137, 193, 196, 197, 198, 200, 202, 203, 204, 205, 206, 207, 208, 209, 210, 211, 212, 215, 216, 217, 218, 219, 220], [0.08419, 0.08843, 0.00951, 0.9892, 0.1173, 0.009198, 0.1637, 0.9638, 0.06008, 0.8144, 0.9534, 0.8301, 0.08736, 0.9606, 0.1445, 0.9908, 0.9634, 0.8903, 0.9698, 0.8859, 0.9682, 0.9901, 0.9655, 0.01694, 0.0147, 0.05563, 0.01745, 0.04681, 0.09172]): _vg.add([_i], _w, 'REPLACE')
_m = ob_harry.modifiers.new('Armature', 'ARMATURE')
_m.object = ob_armature

# ---- collection membership
col_collection_1.objects.link(ob_armature)
col_collection_1.objects.link(ob_harry)

# ---- scene / render settings (as saved in the file)
scene.frame_start = 1; scene.frame_end = 75; scene.frame_set(1)
scene.render.engine = 'BLENDER_EEVEE_NEXT'
scene.render.resolution_percentage = 50
scene.render.dither_intensity = 0.0
scene.cycles.use_denoising = False
scene.cycles.samples = 128
scene.cycles.sampling_pattern = 'TABULATED_SOBOL'
scene.cycles.use_adaptive_sampling = False
scene.cycles.use_light_tree = False
scene.cycles.blur_glossy = 0.0
scene.cycles.sample_clamp_indirect = 0.0
scene.view_settings.view_transform = 'Standard'
bpy.context.view_layer.update()

# ---- added for rendering (the .blend has no active camera and no usable light): camera, sun
cam_auto = bpy.data.cameras.new('AutoCamera')
cam_auto.lens = 50.0
cam_auto.sensor_width = 36.0
cam_auto.clip_end = 1000.0
ob_auto_camera = bpy.data.objects.new('AutoCamera', cam_auto)
scene.collection.objects.link(ob_auto_camera)
ob_auto_camera.location = (12.5586, -16.2035, 10.1549)
ob_auto_camera.rotation_euler = (1.09748, -7.21219e-08, 0.694738)
scene.camera = ob_auto_camera
light_auto_sun = bpy.data.lights.new('AutoSun', 'SUN')
light_auto_sun.energy = 3.0
light_auto_sun.angle = 0.0523599
ob_auto_sun = bpy.data.objects.new('AutoSun', light_auto_sun)
scene.collection.objects.link(ob_auto_sun)
ob_auto_sun.rotation_euler = (0.872665, 0.174533, 0.523599)
bpy.context.view_layer.update()

